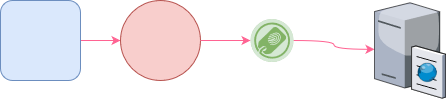

The diagram above was exported from draw.io. Its source (the exported page's mxGraphModel, read from the mxfile embedded in the PNG):
<mxGraphModel dx="805" dy="587" grid="1" gridSize="10" guides="1" tooltips="1" connect="1" arrows="1" fold="1" page="1" pageScale="1" pageWidth="827" pageHeight="1169" math="0" shadow="1">
  <root>
    <mxCell id="0" />
    <mxCell id="1" parent="0" />
    <mxCell id="4" style="edgeStyle=orthogonalEdgeStyle;rounded=1;orthogonalLoop=1;jettySize=auto;html=1;entryX=0;entryY=0.5;entryDx=0;entryDy=0;curved=1;strokeColor=#FF6392;fontColor=#5AA9E6;" parent="1" source="2" target="3" edge="1">
      <mxGeometry relative="1" as="geometry" />
    </mxCell>
    <mxCell id="2" value="" style="whiteSpace=wrap;html=1;aspect=fixed;rounded=1;fillColor=#dae8fc;strokeColor=#6c8ebf;" parent="1" vertex="1">
      <mxGeometry x="40" y="40" width="80" height="80" as="geometry" />
    </mxCell>
    <mxCell id="7" style="edgeStyle=orthogonalEdgeStyle;rounded=1;orthogonalLoop=1;jettySize=auto;html=1;entryX=0;entryY=0.5;entryDx=0;entryDy=0;entryPerimeter=0;curved=1;strokeColor=#FF6392;fontColor=#5AA9E6;" parent="1" source="3" target="6" edge="1">
      <mxGeometry relative="1" as="geometry" />
    </mxCell>
    <mxCell id="3" value="" style="ellipse;whiteSpace=wrap;html=1;aspect=fixed;rounded=1;fillColor=#f8cecc;strokeColor=#b85450;" parent="1" vertex="1">
      <mxGeometry x="160" y="40" width="80" height="80" as="geometry" />
    </mxCell>
    <mxCell id="9" style="edgeStyle=orthogonalEdgeStyle;rounded=1;orthogonalLoop=1;jettySize=auto;html=1;curved=1;strokeColor=#FF6392;fontColor=#5AA9E6;" parent="1" source="6" target="8" edge="1">
      <mxGeometry relative="1" as="geometry" />
    </mxCell>
    <mxCell id="6" value="" style="verticalLabelPosition=bottom;html=1;verticalAlign=top;align=center;points=[[0.145,0.145,0],[0.5,0,0],[0.855,0.145,0],[1,0.5,0],[0.855,0.855,0],[0.5,1,0],[0.145,0.855,0],[0,0.5,0]];pointerEvents=1;shape=mxgraph.cisco_safe.compositeIcon;bgIcon=ellipse;resIcon=mxgraph.cisco_safe.capability.access_control_using_trustsec;rounded=1;fillColor=#d5e8d4;strokeColor=#82b366;" parent="1" vertex="1">
      <mxGeometry x="290" y="58.5" width="43" height="43" as="geometry" />
    </mxCell>
    <mxCell id="8" value="" style="verticalLabelPosition=bottom;aspect=fixed;html=1;verticalAlign=top;strokeColor=none;align=center;outlineConnect=0;shape=mxgraph.citrix.cache_server;rounded=1;fillColor=#FFE45E;fontColor=#5AA9E6;" parent="1" vertex="1">
      <mxGeometry x="414" y="40" width="71" height="97.5" as="geometry" />
    </mxCell>
  </root>
</mxGraphModel>